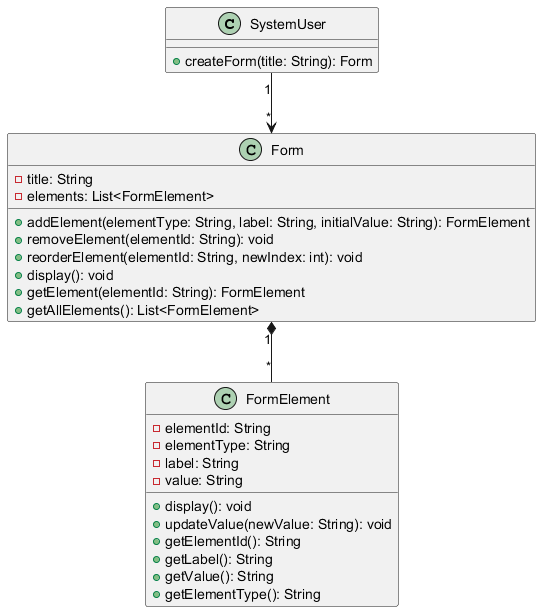

The diagram above was rendered by PlantUML. Its source (embedded in the PNG):
@startuml

class SystemUser {
    + createForm(title: String): Form
}

class Form {
    - title: String
    - elements: List<FormElement>
    + addElement(elementType: String, label: String, initialValue: String): FormElement
    + removeElement(elementId: String): void
    + reorderElement(elementId: String, newIndex: int): void
    + display(): void
    + getElement(elementId: String): FormElement
    + getAllElements(): List<FormElement>
}

class FormElement {
    - elementId: String
    - elementType: String
    - label: String
    - value: String
    + display(): void
    + updateValue(newValue: String): void
    + getElementId(): String
    + getLabel(): String
    + getValue(): String
    + getElementType(): String
}

SystemUser "1" --> "*" Form
Form "1" *-- "*" FormElement

@enduml